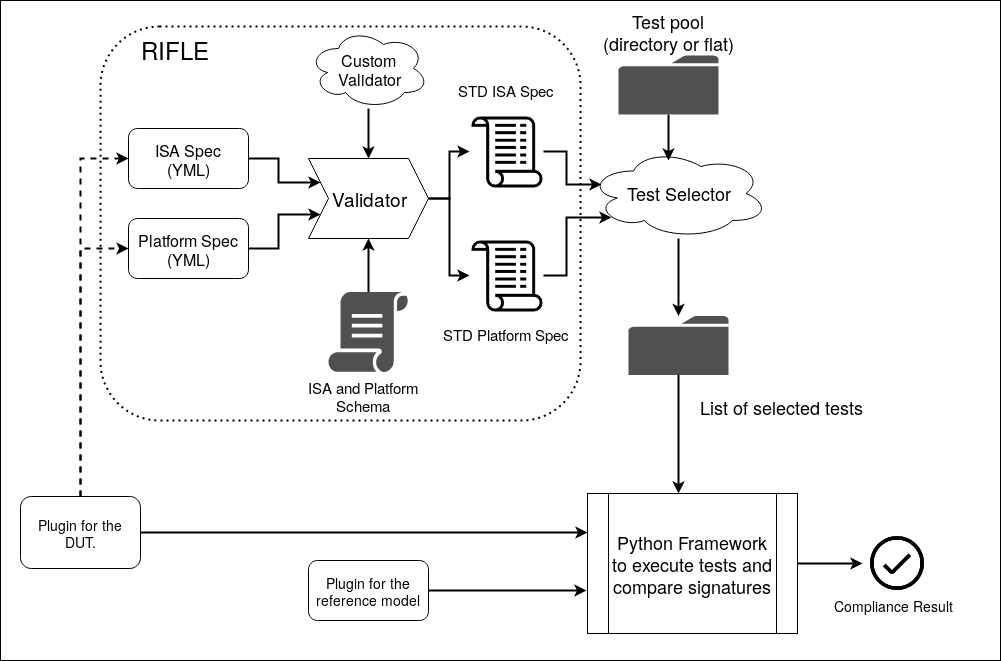

The diagram above was exported from draw.io. Its source (the exported page's mxGraphModel, read from the mxfile embedded in the PNG):
<mxGraphModel dx="1422" dy="756" grid="1" gridSize="10" guides="1" tooltips="1" connect="1" arrows="1" fold="1" page="1" pageScale="1" pageWidth="850" pageHeight="1100" math="0" shadow="0">
  <root>
    <mxCell id="0" />
    <mxCell id="1" parent="0" />
    <mxCell id="SzCk3luylGJwkT740jV3-1" value="" style="whiteSpace=wrap;html=1;" parent="1" vertex="1">
      <mxGeometry x="210" y="10" width="1000" height="660" as="geometry" />
    </mxCell>
    <mxCell id="9rQ2-O8ZrdY0aaR62avt-10" value="" style="whiteSpace=wrap;html=1;dashed=1;rounded=1;strokeWidth=2;dashPattern=1 2;" parent="1" vertex="1">
      <mxGeometry x="310" y="36" width="480" height="394" as="geometry" />
    </mxCell>
    <mxCell id="b15vg48BWnIgrqNIRr1k-5" style="edgeStyle=orthogonalEdgeStyle;rounded=0;orthogonalLoop=1;jettySize=auto;html=1;entryX=0;entryY=0.25;entryDx=0;entryDy=0;strokeWidth=2;" parent="1" source="b15vg48BWnIgrqNIRr1k-1" target="b15vg48BWnIgrqNIRr1k-4" edge="1">
      <mxGeometry relative="1" as="geometry" />
    </mxCell>
    <mxCell id="b15vg48BWnIgrqNIRr1k-1" value="ISA Spec&lt;br style=&quot;font-size: 16px;&quot;&gt;(YML)&lt;br style=&quot;font-size: 16px;&quot;&gt;" style="rounded=1;whiteSpace=wrap;html=1;fontSize=16;" parent="1" vertex="1">
      <mxGeometry x="338" y="138" width="120" height="60" as="geometry" />
    </mxCell>
    <mxCell id="b15vg48BWnIgrqNIRr1k-6" style="edgeStyle=orthogonalEdgeStyle;rounded=0;orthogonalLoop=1;jettySize=auto;html=1;entryX=0;entryY=0.75;entryDx=0;entryDy=0;strokeWidth=2;" parent="1" source="b15vg48BWnIgrqNIRr1k-2" target="b15vg48BWnIgrqNIRr1k-4" edge="1">
      <mxGeometry relative="1" as="geometry" />
    </mxCell>
    <mxCell id="b15vg48BWnIgrqNIRr1k-2" value="Platform Spec&lt;br style=&quot;font-size: 16px;&quot;&gt;(YML)&lt;br style=&quot;font-size: 16px;&quot;&gt;" style="rounded=1;whiteSpace=wrap;html=1;fontSize=16;" parent="1" vertex="1">
      <mxGeometry x="338" y="228" width="120" height="60" as="geometry" />
    </mxCell>
    <mxCell id="b15vg48BWnIgrqNIRr1k-18" style="edgeStyle=orthogonalEdgeStyle;rounded=0;orthogonalLoop=1;jettySize=auto;html=1;entryX=1;entryY=0.5;entryDx=0;entryDy=0;strokeWidth=2;" parent="1" source="b15vg48BWnIgrqNIRr1k-4" target="b15vg48BWnIgrqNIRr1k-16" edge="1">
      <mxGeometry relative="1" as="geometry" />
    </mxCell>
    <mxCell id="b15vg48BWnIgrqNIRr1k-19" style="edgeStyle=orthogonalEdgeStyle;rounded=0;orthogonalLoop=1;jettySize=auto;html=1;strokeWidth=2;" parent="1" source="b15vg48BWnIgrqNIRr1k-4" target="b15vg48BWnIgrqNIRr1k-13" edge="1">
      <mxGeometry relative="1" as="geometry" />
    </mxCell>
    <mxCell id="b15vg48BWnIgrqNIRr1k-4" value="Validator" style="shape=step;perimeter=stepPerimeter;whiteSpace=wrap;html=1;fixedSize=1;fontSize=19;" parent="1" vertex="1">
      <mxGeometry x="518" y="168" width="120" height="80" as="geometry" />
    </mxCell>
    <mxCell id="b15vg48BWnIgrqNIRr1k-9" style="edgeStyle=orthogonalEdgeStyle;rounded=0;orthogonalLoop=1;jettySize=auto;html=1;entryX=0.5;entryY=1;entryDx=0;entryDy=0;strokeWidth=2;" parent="1" source="b15vg48BWnIgrqNIRr1k-7" target="b15vg48BWnIgrqNIRr1k-4" edge="1">
      <mxGeometry relative="1" as="geometry" />
    </mxCell>
    <mxCell id="b15vg48BWnIgrqNIRr1k-7" value="" style="pointerEvents=1;shadow=0;dashed=0;html=1;strokeColor=none;fillColor=#505050;labelPosition=center;verticalLabelPosition=bottom;verticalAlign=top;outlineConnect=0;align=center;shape=mxgraph.office.concepts.script;" parent="1" vertex="1">
      <mxGeometry x="538" y="301.5" width="80" height="80" as="geometry" />
    </mxCell>
    <mxCell id="b15vg48BWnIgrqNIRr1k-8" value="&lt;div&gt;ISA and Platform&lt;/div&gt;&lt;div&gt; Schema&lt;/div&gt;" style="text;html=1;resizable=0;points=[];autosize=1;align=center;verticalAlign=top;spacingTop=-4;fontSize=15;" parent="1" vertex="1">
      <mxGeometry x="508" y="384.5" width="130" height="40" as="geometry" />
    </mxCell>
    <mxCell id="b15vg48BWnIgrqNIRr1k-11" style="edgeStyle=orthogonalEdgeStyle;rounded=0;orthogonalLoop=1;jettySize=auto;html=1;strokeWidth=2;" parent="1" source="b15vg48BWnIgrqNIRr1k-10" target="b15vg48BWnIgrqNIRr1k-4" edge="1">
      <mxGeometry relative="1" as="geometry" />
    </mxCell>
    <mxCell id="b15vg48BWnIgrqNIRr1k-10" value="Custom &lt;br style=&quot;font-size: 16px;&quot;&gt;Validator" style="ellipse;shape=cloud;whiteSpace=wrap;html=1;fontSize=16;" parent="1" vertex="1">
      <mxGeometry x="518" y="38" width="120" height="80" as="geometry" />
    </mxCell>
    <mxCell id="b15vg48BWnIgrqNIRr1k-21" style="edgeStyle=orthogonalEdgeStyle;rounded=0;orthogonalLoop=1;jettySize=auto;html=1;entryX=0.07;entryY=0.4;entryDx=0;entryDy=0;entryPerimeter=0;fontSize=15;strokeWidth=2;" parent="1" source="b15vg48BWnIgrqNIRr1k-13" target="b15vg48BWnIgrqNIRr1k-20" edge="1">
      <mxGeometry relative="1" as="geometry" />
    </mxCell>
    <mxCell id="b15vg48BWnIgrqNIRr1k-13" value="" style="shape=image;html=1;verticalAlign=top;verticalLabelPosition=bottom;labelBackgroundColor=#ffffff;imageAspect=0;aspect=fixed;image=https://cdn2.iconfinder.com/data/icons/essential-web-5/50/script-programming-coding-add-on-128.png;rotation=-180;" parent="1" vertex="1">
      <mxGeometry x="679" y="124" width="74" height="74" as="geometry" />
    </mxCell>
    <mxCell id="b15vg48BWnIgrqNIRr1k-14" value="STD ISA Spec&lt;br style=&quot;font-size: 15px;&quot;&gt;&lt;br style=&quot;font-size: 15px;&quot;&gt;" style="text;html=1;resizable=0;points=[];autosize=1;align=center;verticalAlign=top;spacingTop=-4;fontSize=15;" parent="1" vertex="1">
      <mxGeometry x="671" y="88" width="90" height="30" as="geometry" />
    </mxCell>
    <mxCell id="b15vg48BWnIgrqNIRr1k-15" value="STD Platform Spec&lt;br style=&quot;font-size: 15px;&quot;&gt;&lt;br style=&quot;font-size: 15px;&quot;&gt;" style="text;html=1;resizable=0;points=[];autosize=1;align=center;verticalAlign=top;spacingTop=-4;fontSize=15;" parent="1" vertex="1">
      <mxGeometry x="656" y="331.5" width="120" height="30" as="geometry" />
    </mxCell>
    <mxCell id="b15vg48BWnIgrqNIRr1k-22" style="edgeStyle=orthogonalEdgeStyle;rounded=0;orthogonalLoop=1;jettySize=auto;html=1;entryX=0.13;entryY=0.77;entryDx=0;entryDy=0;entryPerimeter=0;fontSize=15;strokeWidth=2;" parent="1" source="b15vg48BWnIgrqNIRr1k-16" target="b15vg48BWnIgrqNIRr1k-20" edge="1">
      <mxGeometry relative="1" as="geometry" />
    </mxCell>
    <mxCell id="b15vg48BWnIgrqNIRr1k-16" value="" style="shape=image;html=1;verticalAlign=top;verticalLabelPosition=bottom;labelBackgroundColor=#ffffff;imageAspect=0;aspect=fixed;image=https://cdn2.iconfinder.com/data/icons/essential-web-5/50/script-programming-coding-add-on-128.png;rotation=-180;" parent="1" vertex="1">
      <mxGeometry x="679" y="248" width="74" height="74" as="geometry" />
    </mxCell>
    <mxCell id="b15vg48BWnIgrqNIRr1k-46" style="edgeStyle=orthogonalEdgeStyle;rounded=0;orthogonalLoop=1;jettySize=auto;html=1;strokeWidth=2;fontSize=18;" parent="1" source="b15vg48BWnIgrqNIRr1k-20" target="b15vg48BWnIgrqNIRr1k-45" edge="1">
      <mxGeometry relative="1" as="geometry" />
    </mxCell>
    <mxCell id="b15vg48BWnIgrqNIRr1k-20" value="Test Selector" style="ellipse;shape=cloud;whiteSpace=wrap;html=1;align=center;fontSize=18;" parent="1" vertex="1">
      <mxGeometry x="798" y="158" width="180" height="90" as="geometry" />
    </mxCell>
    <mxCell id="zL1lEvNYL8PgLDxpNALl-24" style="edgeStyle=orthogonalEdgeStyle;rounded=0;orthogonalLoop=1;jettySize=auto;html=1;entryX=0.444;entryY=0.133;entryDx=0;entryDy=0;entryPerimeter=0;strokeWidth=2;" parent="1" source="b15vg48BWnIgrqNIRr1k-23" target="b15vg48BWnIgrqNIRr1k-20" edge="1">
      <mxGeometry relative="1" as="geometry" />
    </mxCell>
    <mxCell id="b15vg48BWnIgrqNIRr1k-23" value="" style="pointerEvents=1;shadow=0;dashed=0;html=1;strokeColor=none;fillColor=#505050;labelPosition=center;verticalLabelPosition=bottom;verticalAlign=top;outlineConnect=0;align=center;shape=mxgraph.office.concepts.folder;fontSize=15;" parent="1" vertex="1">
      <mxGeometry x="828" y="65" width="100" height="59" as="geometry" />
    </mxCell>
    <mxCell id="b15vg48BWnIgrqNIRr1k-24" value="Test pool &lt;br style=&quot;font-size: 18px;&quot;&gt;&lt;div style=&quot;text-align: center; font-size: 18px;&quot;&gt;&lt;span style=&quot;font-size: 18px;&quot;&gt;(directory or flat)&lt;/span&gt;&lt;/div&gt;&lt;br style=&quot;font-size: 18px;&quot;&gt;" style="text;html=1;resizable=0;points=[];autosize=1;align=center;verticalAlign=top;spacingTop=-4;fontSize=18;" parent="1" vertex="1">
      <mxGeometry x="818" y="18" width="120" height="60" as="geometry" />
    </mxCell>
    <mxCell id="b15vg48BWnIgrqNIRr1k-33" value="List of selected tests" style="text;html=1;resizable=0;points=[];autosize=1;align=left;verticalAlign=top;spacingTop=-4;fontSize=18;" parent="1" vertex="1">
      <mxGeometry x="908" y="403.5" width="180" height="20" as="geometry" />
    </mxCell>
    <mxCell id="b15vg48BWnIgrqNIRr1k-51" style="edgeStyle=orthogonalEdgeStyle;rounded=0;orthogonalLoop=1;jettySize=auto;html=1;strokeWidth=2;fontSize=14;" parent="1" source="b15vg48BWnIgrqNIRr1k-44" edge="1">
      <mxGeometry relative="1" as="geometry">
        <mxPoint x="1072" y="573" as="targetPoint" />
      </mxGeometry>
    </mxCell>
    <mxCell id="b15vg48BWnIgrqNIRr1k-44" value="Python Framework to execute tests and compare signatures" style="shape=process;whiteSpace=wrap;html=1;backgroundOutline=1;fontSize=18;align=center;" parent="1" vertex="1">
      <mxGeometry x="797" y="503" width="210" height="140" as="geometry" />
    </mxCell>
    <mxCell id="zL1lEvNYL8PgLDxpNALl-19" style="edgeStyle=orthogonalEdgeStyle;rounded=0;orthogonalLoop=1;jettySize=auto;html=1;entryX=0.433;entryY=0;entryDx=0;entryDy=0;entryPerimeter=0;strokeWidth=2;" parent="1" source="b15vg48BWnIgrqNIRr1k-45" target="b15vg48BWnIgrqNIRr1k-44" edge="1">
      <mxGeometry relative="1" as="geometry" />
    </mxCell>
    <mxCell id="b15vg48BWnIgrqNIRr1k-45" value="" style="pointerEvents=1;shadow=0;dashed=0;html=1;strokeColor=none;fillColor=#505050;labelPosition=center;verticalLabelPosition=bottom;verticalAlign=top;outlineConnect=0;align=center;shape=mxgraph.office.concepts.folder;fontSize=15;" parent="1" vertex="1">
      <mxGeometry x="838" y="325.5" width="100" height="59" as="geometry" />
    </mxCell>
    <mxCell id="zL1lEvNYL8PgLDxpNALl-23" style="edgeStyle=orthogonalEdgeStyle;rounded=0;orthogonalLoop=1;jettySize=auto;html=1;entryX=-0.004;entryY=0.693;entryDx=0;entryDy=0;entryPerimeter=0;strokeWidth=2;" parent="1" source="b15vg48BWnIgrqNIRr1k-49" target="b15vg48BWnIgrqNIRr1k-44" edge="1">
      <mxGeometry relative="1" as="geometry" />
    </mxCell>
    <mxCell id="b15vg48BWnIgrqNIRr1k-49" value="Plugin for the reference model" style="rounded=1;whiteSpace=wrap;html=1;fontSize=14;align=center;" parent="1" vertex="1">
      <mxGeometry x="518" y="570" width="120" height="60" as="geometry" />
    </mxCell>
    <mxCell id="b15vg48BWnIgrqNIRr1k-54" value="" style="shape=image;html=1;verticalAlign=top;verticalLabelPosition=bottom;labelBackgroundColor=#ffffff;imageAspect=0;aspect=fixed;image=https://cdn4.iconfinder.com/data/icons/core-ui-outlined/32/outlined_button_tick-128.png;fontSize=14;align=center;" parent="1" vertex="1">
      <mxGeometry x="1076" y="542" width="62" height="62" as="geometry" />
    </mxCell>
    <mxCell id="b15vg48BWnIgrqNIRr1k-55" value="Compliance Result" style="text;html=1;resizable=0;points=[];autosize=1;align=left;verticalAlign=top;spacingTop=-4;fontSize=14;" parent="1" vertex="1">
      <mxGeometry x="1042" y="604" width="130" height="20" as="geometry" />
    </mxCell>
    <mxCell id="zL1lEvNYL8PgLDxpNALl-14" style="edgeStyle=orthogonalEdgeStyle;rounded=0;orthogonalLoop=1;jettySize=auto;html=1;exitX=0.5;exitY=0;exitDx=0;exitDy=0;entryX=0;entryY=0.5;entryDx=0;entryDy=0;strokeWidth=2;dashed=1;" parent="1" source="zL1lEvNYL8PgLDxpNALl-1" target="b15vg48BWnIgrqNIRr1k-2" edge="1">
      <mxGeometry relative="1" as="geometry" />
    </mxCell>
    <mxCell id="zL1lEvNYL8PgLDxpNALl-16" style="edgeStyle=orthogonalEdgeStyle;rounded=0;orthogonalLoop=1;jettySize=auto;html=1;entryX=0;entryY=0.5;entryDx=0;entryDy=0;strokeWidth=2;dashed=1;" parent="1" source="zL1lEvNYL8PgLDxpNALl-1" target="b15vg48BWnIgrqNIRr1k-1" edge="1">
      <mxGeometry relative="1" as="geometry" />
    </mxCell>
    <mxCell id="zL1lEvNYL8PgLDxpNALl-25" style="edgeStyle=orthogonalEdgeStyle;rounded=0;orthogonalLoop=1;jettySize=auto;html=1;entryX=-0.001;entryY=0.278;entryDx=0;entryDy=0;entryPerimeter=0;strokeWidth=2;" parent="1" source="zL1lEvNYL8PgLDxpNALl-1" target="b15vg48BWnIgrqNIRr1k-44" edge="1">
      <mxGeometry relative="1" as="geometry" />
    </mxCell>
    <mxCell id="zL1lEvNYL8PgLDxpNALl-1" value="Plugin for the DUT." style="rounded=1;whiteSpace=wrap;html=1;fontSize=14;align=center;" parent="1" vertex="1">
      <mxGeometry x="230" y="506" width="120" height="72" as="geometry" />
    </mxCell>
    <mxCell id="9rQ2-O8ZrdY0aaR62avt-12" value="&lt;font style=&quot;font-size: 24px&quot;&gt;RIFLE&lt;/font&gt;" style="text;html=1;strokeColor=none;fillColor=none;align=center;verticalAlign=middle;whiteSpace=wrap;rounded=0;dashed=1;dashPattern=1 2;" parent="1" vertex="1">
      <mxGeometry x="370" y="48" width="28" height="20" as="geometry" />
    </mxCell>
  </root>
</mxGraphModel>